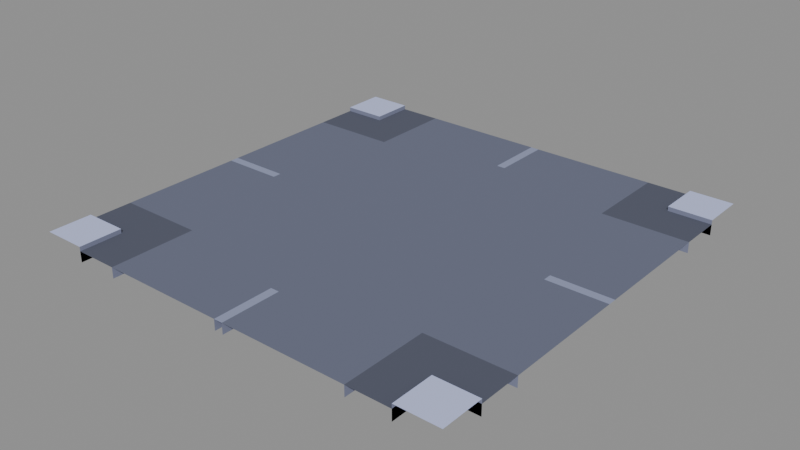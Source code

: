 # Source: road-crossroad.blend  (saved by Blender 5.2.45; exported with 4.5.12 LTS)
import bpy
from mathutils import Matrix  # noqa: F401  (used for matrix-valued properties, if any)

bpy.ops.wm.read_factory_settings(use_empty=True)
scene = bpy.context.scene
scene.name = 'Scene'

# ---- images (referenced by path relative to the original .blend; pixels are not part of the script)
import os
ASSET_DIR = os.environ.get("B2B_ASSET_DIR", "")  # directory of the original .blend (textures are referenced by path, not embedded)
HERE = os.path.dirname(os.path.abspath(__file__))  # packed textures are extracted next to this script under _unpacked/

def load_image(name, relpath, width, height, colorspace="sRGB"):
    """Load a texture the original file referenced (path relative to the .blend, or extracted next to this script)."""
    p = next((c for c in (os.path.join(HERE, relpath), os.path.join(ASSET_DIR, relpath)) if relpath and os.path.exists(c)), "")
    if p:
        img = bpy.data.images.load(p, check_existing=True)
        img.name = name
    else:  # same state as the original file: an image datablock whose file is absent (Cycles renders it pink)
        img = bpy.data.images.new(name, width, height)
        img.source = "FILE"
        img.filepath = "//" + (relpath or name)
    img.colorspace_settings.name = colorspace
    return img
img_colormap_png = load_image('colormap.png', '_unpacked/colormap.7f203e70.png', 64, 64, 'sRGB')

# ---- materials (node trees are filled in below, after node groups)
mat_colormap = bpy.data.materials.new('colormap')

# ---- material node trees
mat_colormap.use_nodes = True; mat_colormap.node_tree.nodes.clear()
_N = mat_colormap.node_tree.nodes; _L = mat_colormap.node_tree.links
n0 = _N.new('ShaderNodeBsdfPrincipled'); n0.name = 'Principled BSDF'; n0.location = (-200, 100)
n0.inputs[2].default_value = 1.0
n0.inputs[10].default_value = 0.005
n1 = _N.new('ShaderNodeOutputMaterial'); n1.name = 'Material Output'; n1.location = (200, 100)
n2 = _N.new('ShaderNodeTexImage'); n2.name = 'Image Texture'; n2.location = (0, 0)
n2.image = img_colormap_png
_L.new(n0.outputs[0], n1.inputs[0])
_L.new(n2.outputs[0], n0.inputs[0])
n1.is_active_output = True

# ---- meshes
me_road_crossroad = bpy.data.meshes.new('road-crossroad')
me_road_crossroad.from_pydata([(-0.5, -0.5, 0.02), (-0.4, -0.5, 0.02), (-0.4, -0.4, 0.02), (-0.5, -0.4, 0.02), (-0.5, -0.4, 0.01), (-0.4, -0.4, 0.01), (-0.4, -0.3, 0.01), (-0.5, -0.3, 0.01), (-0.5, 0.3, 0.01), (-0.4, 0.3, 0.01), (-0.4, 0.4, 0.01), (-0.5, 0.4, 0.01), (-0.5, 0.4, 0.02), (-0.4, 0.4, 0.02), (-0.4, 0.5, 0.02), (-0.5, 0.5, 0.02), (-0.4, -0.5, 0.01), (-0.3, -0.5, 0.01), (-0.3, -0.4, 0.01), (-0.3, -0.3, 0.01), (-0.3, 0.3, 0.01), (-0.3, 0.4, 0.01), (-0.3, 0.5, 0.01), (-0.4, 0.5, 0.01), (0.3, -0.5, 0.01), (0.4, -0.5, 0.01), (0.4, -0.4, 0.01), (0.3, -0.4, 0.01), (0.4, -0.3, 0.01), (0.3, -0.3, 0.01), (0.3, 0.3, 0.01), (0.4, 0.3, 0.01), (0.4, 0.4, 0.01), (0.3, 0.4, 0.01), (0.4, 0.5, 0.01), (0.3, 0.5, 0.01), (0.4, -0.5, 0.02), (0.5, -0.5, 0.02), (0.5, -0.4, 0.02), (0.4, -0.4, 0.02), (0.5, -0.4, 0.01), (0.5, -0.3, 0.01), (0.5, 0.3, 0.01), (0.5, 0.4, 0.01), (0.4, 0.4, 0.02), (0.5, 0.4, 0.02), (0.5, 0.5, 0.02), (0.4, 0.5, 0.02), (-0.36, -0.3, 0.01), (-0.36, 0.3, 0.01), (-0.36, -0.01, 0.01), (-0.5, -0.01, 0.01), (-0.5, 0.01, 0.01), (-0.36, 0.01, 0.01), (0.36, -0.3, 0.01), (0.36, 0.3, 0.01), (0.5, -0.01, 0.01), (0.36, -0.01, 0.01), (0.36, 0.01, 0.01), (0.5, 0.01, 0.01), (-0.01, -0.5, 0.01), (-0.01, -0.3, 0.01), (0.01, -0.5, 0.01), (0.01, -0.3, 0.01), (-0.01, -0.36, 0.01), (0.01, -0.36, 0.01), (-0.01, 0.3, 0.01), (-0.01, 0.5, 0.01), (0.01, 0.3, 0.01), (0.01, 0.5, 0.01), (0.01, 0.36, 0.01), (-0.01, 0.36, 0.01), (-0.4, -0.5, -0.015), (-0.4, -0.4, -0.015), (-0.4, 0.4, -0.015), (-0.4, 0.5, -0.015), (-0.5, -0.4, -0.015), (0.4, -0.4, -0.015), (0.5, -0.4, -0.015), (-0.5, -0.3, -0.015), (0.5, -0.3, -0.015), (-0.5, 0.3, -0.015), (0.5, 0.3, -0.015), (-0.5, 0.4, -0.015), (0.4, 0.4, -0.015), (0.5, 0.4, -0.015), (-0.3, -0.5, -0.015), (-0.3, -0.3, -0.015), (-0.3, 0.3, -0.015), (-0.3, 0.5, -0.015), (0.3, -0.5, -0.015), (0.3, -0.3, -0.015), (0.3, 0.3, -0.015), (0.3, 0.5, -0.015), (0.4, -0.5, -0.015), (0.4, 0.5, -0.015), (-0.36, -0.3, -0.015), (-0.36, 0.3, -0.015), (0.36, -0.3, -0.015), (0.36, 0.3, -0.015), (-0.01, -0.5, -0.015), (-0.01, -0.3, -0.015), (-0.01, 0.3, -0.015), (-0.01, 0.5, -0.015), (0.01, -0.5, -0.015), (0.01, -0.3, -0.015), (0.01, 0.3, -0.015), (0.01, 0.5, -0.015)], [], [(0, 1, 2, 3), (4, 5, 6, 7), (8, 9, 10, 11), (12, 13, 14, 15), (16, 17, 18, 5), (5, 18, 19, 6), (9, 20, 21, 10), (10, 21, 22, 23), (24, 25, 26, 27), (27, 26, 28, 29), (30, 31, 32, 33), (33, 32, 34, 35), (36, 37, 38, 39), (26, 40, 41, 28), (31, 42, 43, 32), (44, 45, 46, 47), (19, 29, 30, 20), (48, 19, 20, 49), (7, 48, 50, 51), (52, 53, 49, 8), (29, 54, 55, 30), (54, 41, 56, 57), (58, 59, 42, 55), (17, 60, 61, 19), (62, 24, 29, 63), (64, 65, 63, 61), (20, 66, 67, 22), (68, 30, 35, 69), (66, 68, 70, 71), (51, 50, 53, 52), (57, 56, 59, 58), (60, 62, 65, 64), (71, 70, 69, 67), (72, 73, 2, 1), (74, 75, 14, 13), (3, 2, 73, 76), (39, 38, 78, 77), (76, 73, 5, 4), (77, 78, 40, 26), (7, 41, 80, 79), (81, 82, 42, 8), (11, 10, 74, 83), (32, 43, 85, 84), (83, 74, 13, 12), (84, 85, 45, 44), (16, 5, 73, 72), (10, 23, 75, 74), (86, 87, 19, 17), (88, 89, 22, 20), (24, 29, 91, 90), (30, 35, 93, 92), (94, 77, 26, 25), (84, 95, 34, 32), (36, 39, 77, 94), (44, 47, 95, 84), (48, 49, 97, 96), (98, 99, 55, 54), (100, 101, 61, 60), (102, 103, 67, 66), (62, 63, 105, 104), (68, 69, 107, 106)])
_uv = me_road_crossroad.uv_layers.new(name='UVMap')
_uv.uv.foreach_set('vector', [0.875, 0.875, 0.875, 0.875, 0.875, 0.875, 0.875, 0.875, 0.125, 0.875, 0.125, 0.875, 0.125, 0.875, 0.125, 0.875, 0.125, 0.875, 0.125, 0.875, 0.125, 0.875, 0.125, 0.875, 0.875, 0.875, 0.875, 0.875, 0.875, 0.875, 0.875, 0.875, 0.125, 0.875, 0.125, 0.875, 0.125, 0.875, 0.125, 0.875, 0.125, 0.875, 0.125, 0.875, 0.125, 0.875, 0.125, 0.875, 0.125, 0.875, 0.125, 0.875, 0.125, 0.875, 0.125, 0.875, 0.125, 0.875, 0.125, 0.875, 0.125, 0.875, 0.125, 0.875, 0.125, 0.875, 0.125, 0.875, 0.125, 0.875, 0.125, 0.875, 0.125, 0.875, 0.125, 0.875, 0.125, 0.875, 0.125, 0.875, 0.125, 0.875, 0.125, 0.875, 0.125, 0.875, 0.125, 0.875, 0.125, 0.875, 0.125, 0.875, 0.125, 0.875, 0.125, 0.875, 0.875, 0.875, 0.875, 0.875, 0.875, 0.875, 0.875, 0.875, 0.125, 0.875, 0.125, 0.875, 0.125, 0.875, 0.125, 0.875, 0.125, 0.875, 0.125, 0.875, 0.125, 0.875, 0.125, 0.875, 0.875, 0.875, 0.875, 0.875, 0.875, 0.875, 0.875, 0.875, 0.375, 0.875, 0.375, 0.875, 0.375, 0.875, 0.375, 0.875, 0.375, 0.875, 0.375, 0.875, 0.375, 0.875, 0.375, 0.875, 0.375, 0.875, 0.375, 0.875, 0.375, 0.875, 0.375, 0.875, 0.375, 0.875, 0.375, 0.875, 0.375, 0.875, 0.375, 0.875, 0.375, 0.875, 0.375, 0.875, 0.375, 0.875, 0.375, 0.875, 0.375, 0.875, 0.375, 0.875, 0.375, 0.875, 0.375, 0.875, 0.375, 0.875, 0.375, 0.875, 0.375, 0.875, 0.375, 0.875, 0.375, 0.875, 0.375, 0.875, 0.375, 0.875, 0.375, 0.875, 0.375, 0.875, 0.375, 0.875, 0.375, 0.875, 0.375, 0.875, 0.375, 0.875, 0.375, 0.875, 0.375, 0.875, 0.375, 0.875, 0.375, 0.875, 0.375, 0.875, 0.375, 0.875, 0.375, 0.875, 0.375, 0.875, 0.375, 0.875, 0.375, 0.875, 0.375, 0.875, 0.375, 0.875, 0.375, 0.875, 0.375, 0.875, 0.375, 0.875, 0.625, 0.875, 0.625, 0.875, 0.625, 0.875, 0.625, 0.875, 0.625, 0.875, 0.625, 0.875, 0.625, 0.875, 0.625, 0.875, 0.625, 0.875, 0.625, 0.875, 0.625, 0.875, 0.625, 0.875, 0.625, 0.875, 0.625, 0.875, 0.625, 0.875, 0.625, 0.875, 0.125, 0.625, 0.125, 0.625, 0.125, 0.625, 0.125, 0.625, 0.125, 0.625, 0.125, 0.625, 0.125, 0.625, 0.125, 0.625, 0.125, 0.625, 0.125, 0.625, 0.125, 0.625, 0.125, 0.625, 0.125, 0.625, 0.125, 0.625, 0.125, 0.625, 0.125, 0.625, 0.125, 0.625, 0.125, 0.625, 0.125, 0.625, 0.125, 0.625, 0.125, 0.625, 0.125, 0.625, 0.125, 0.625, 0.125, 0.625, 0.125, 0.625, 0.125, 0.625, 0.125, 0.625, 0.125, 0.625, 0.125, 0.625, 0.125, 0.625, 0.125, 0.625, 0.125, 0.625, 0.125, 0.625, 0.125, 0.625, 0.125, 0.625, 0.125, 0.625, 0.125, 0.625, 0.125, 0.625, 0.125, 0.625, 0.125, 0.625, 0.125, 0.625, 0.125, 0.625, 0.125, 0.625, 0.125, 0.625, 0.125, 0.625, 0.125, 0.625, 0.125, 0.625, 0.125, 0.625, 0.125, 0.625, 0.125, 0.625, 0.125, 0.625, 0.125, 0.625, 0.125, 0.625, 0.125, 0.625, 0.125, 0.625, 0.125, 0.625, 0.125, 0.625, 0.125, 0.625, 0.125, 0.625, 0.125, 0.625, 0.125, 0.625, 0.125, 0.625, 0.125, 0.625, 0.125, 0.625, 0.125, 0.625, 0.125, 0.625, 0.125, 0.625, 0.125, 0.625, 0.125, 0.625, 0.125, 0.625, 0.125, 0.625, 0.125, 0.625, 0.125, 0.625, 0.125, 0.625, 0.125, 0.625, 0.125, 0.625, 0.125, 0.625, 0.125, 0.625, 0.125, 0.625, 0.125, 0.625, 0.125, 0.625, 0.125, 0.625, 0.125, 0.625, 0.125, 0.625, 0.125, 0.625, 0.125, 0.625, 0.125, 0.625, 0.125, 0.625, 0.125, 0.625, 0.125, 0.625, 0.125, 0.625, 0.125, 0.625, 0.125, 0.625, 0.125, 0.625, 0.125, 0.625, 0.125, 0.625, 0.125, 0.625, 0.125, 0.625, 0.125, 0.625, 0.125, 0.625, 0.125, 0.625, 0.125, 0.625, 0.125, 0.625, 0.125, 0.625, 0.125, 0.625, 0.125, 0.625, 0.125, 0.625, 0.125, 0.625, 0.125, 0.625, 0.125, 0.625, 0.125, 0.625, 0.125, 0.625])
me_road_crossroad.materials.append(mat_colormap)
me_road_crossroad.update()

# ---- objects
ob_road_crossroad = bpy.data.objects.new('road-crossroad', me_road_crossroad)

# ---- transforms, parenting, visibility, modifiers, constraints
ob_road_crossroad.location = (0.0, 0.0, 0.0)

# ---- collection membership
scene.collection.objects.link(ob_road_crossroad)

# ---- scene / render settings (as saved in the file)
scene.frame_start = 1; scene.frame_end = 250; scene.frame_set(1)
scene.render.engine = 'BLENDER_EEVEE_NEXT'
scene.render.bake_bias = 0.0
scene.render.bake_samples = 0
scene.render.compositor_device = 'GPU'
scene.eevee.use_volume_custom_range = False
scene.eevee.fast_gi_thickness_near = 0.1
scene.eevee.fast_gi_thickness_far = 0.0
scene.eevee.ray_tracing_options.screen_trace_thickness = 0.1
bpy.context.view_layer.update()

# ---- added for rendering (the .blend has no active camera and no usable light): camera, sun + grey world if the file has none
cam_auto = bpy.data.cameras.new('AutoCamera')
cam_auto.lens = 50.0
cam_auto.sensor_width = 36.0
cam_auto.clip_end = 1000.0
ob_auto_camera = bpy.data.objects.new('AutoCamera', cam_auto)
scene.collection.objects.link(ob_auto_camera)
ob_auto_camera.location = (1.30887, -1.57064, 1.04959)
ob_auto_camera.rotation_euler = (1.09748, -7.21219e-08, 0.694738)
scene.camera = ob_auto_camera
light_auto_sun = bpy.data.lights.new('AutoSun', 'SUN')
light_auto_sun.energy = 3.0
light_auto_sun.angle = 0.0523599
ob_auto_sun = bpy.data.objects.new('AutoSun', light_auto_sun)
scene.collection.objects.link(ob_auto_sun)
ob_auto_sun.rotation_euler = (0.872665, 0.174533, 0.523599)
if scene.world is None:
    world_auto = bpy.data.worlds.new('AutoWorld')
    world_auto.color = (0.3, 0.3, 0.3)
    scene.world = world_auto
bpy.context.view_layer.update()
